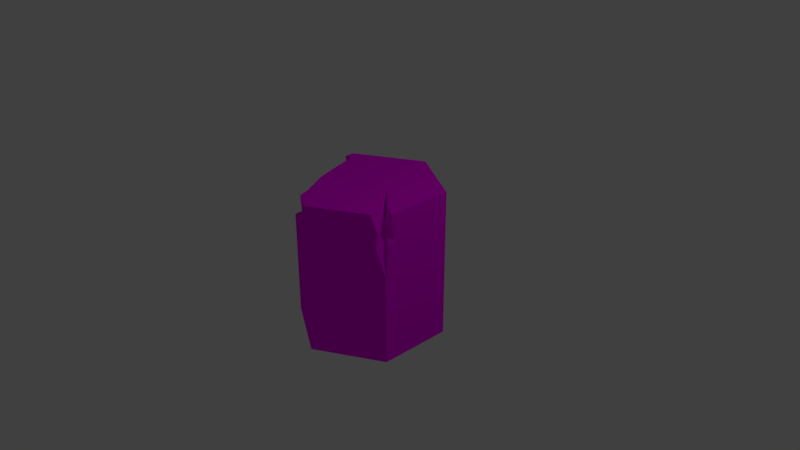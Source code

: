 # Source: blockingHex.blend  (saved by Blender 2.79.0; exported with 4.5.12 LTS)
import bpy
from mathutils import Matrix  # noqa: F401  (used for matrix-valued properties, if any)

bpy.ops.wm.read_factory_settings(use_empty=True)
scene = bpy.context.scene
scene.name = 'Scene'

# ---- collections
col_collection_1 = bpy.data.collections.new('Collection 1'); scene.collection.children.link(col_collection_1)

# ---- images (referenced by path relative to the original .blend; pixels are not part of the script)
import os
ASSET_DIR = os.environ.get("B2B_ASSET_DIR", "")  # directory of the original .blend (textures are referenced by path, not embedded)
HERE = os.path.dirname(os.path.abspath(__file__))  # packed textures are extracted next to this script under _unpacked/

def load_image(name, relpath, width, height, colorspace="sRGB"):
    """Load a texture the original file referenced (path relative to the .blend, or extracted next to this script)."""
    p = next((c for c in (os.path.join(HERE, relpath), os.path.join(ASSET_DIR, relpath)) if relpath and os.path.exists(c)), "")
    if p:
        img = bpy.data.images.load(p, check_existing=True)
        img.name = name
    else:  # same state as the original file: an image datablock whose file is absent (Cycles renders it pink)
        img = bpy.data.images.new(name, width, height)
        img.source = "FILE"
        img.filepath = "//" + (relpath or name)
    img.colorspace_settings.name = colorspace
    return img
img_stonecolor = load_image('StoneColor', 'StoneColor.png', 1024, 1024, 'sRGB')

# ---- materials (node trees are filled in below, after node groups)
mat_stonematerial = bpy.data.materials.new('StoneMaterial')
mat_stonematerial.alpha_threshold = 0.0
mat_stonematerial.use_transparent_shadow = False
mat_stonematerial.roughness = 0.5

# ---- material node trees
mat_stonematerial.use_nodes = True; mat_stonematerial.node_tree.nodes.clear()
_N = mat_stonematerial.node_tree.nodes; _L = mat_stonematerial.node_tree.links
n0 = _N.new('ShaderNodeOutputMaterial'); n0.name = 'Material Output'; n0.location = (300, 300)
n1 = _N.new('ShaderNodeBsdfDiffuse'); n1.name = 'Diffuse BSDF'; n1.location = (10, 300)
n2 = _N.new('ShaderNodeTexImage'); n2.name = 'Image Texture'; n2.location = (-192, 343)
n2.width = 140
n2.image = img_stonecolor
_L.new(n1.outputs[0], n0.inputs[0])
_L.new(n2.outputs[0], n1.inputs[0])
n0.is_active_output = True

# ---- world
world_world = bpy.data.worlds.new('World'); scene.world = world_world
world_world.color = (0.05088, 0.05088, 0.05088)
world_world.use_sun_shadow = False
world_world.sun_shadow_jitter_overblur = 0.0
world_world.cycles.sampling_method = 'MANUAL'

# ---- cameras
cam_camera = bpy.data.cameras.new('Camera')
cam_camera.clip_end = 100.0
cam_camera.lens = 35.0
cam_camera.sensor_width = 32.0
cam_camera.sensor_height = 18.0
cam_camera.ortho_scale = 7.314
cam_camera.dof.focus_distance = 0.0
cam_camera.dof.aperture_fstop = 128.0

# ---- lights
light_lamp = bpy.data.lights.new('Lamp', 'POINT')
light_lamp.transmission_factor = 0.0
light_lamp.cutoff_distance = 30.0
light_lamp.energy = 100.0
light_lamp.shadow_buffer_clip_start = 1.001
light_lamp.shadow_soft_size = 0.1
light_lamp.shadow_maximum_resolution = 0.006
light_lamp.use_absolute_resolution = True

# ---- meshes
me_cylinder = bpy.data.meshes.new('Cylinder')
me_cylinder.from_pydata([(0.0, 1.0, -1.0), (0.0, 1.0, 1.0), (0.866, 0.5, -1.0), (0.866, 0.5, 1.0), (0.866, -0.5, -1.0), (0.7566, -0.4076, 0.6446), (-8.742e-08, -1.0, -1.0), (-8.742e-08, -1.0, 1.0), (-0.866, -0.5, -1.0), (-0.866, -0.5, 0.4331), (-0.866, 0.5, -1.0), (-0.866, 0.5, 1.0), (0.866, -0.5, 0.1857), (0.866, -0.3976, 1.0), (0.7088, -0.5908, 1.0), (0.7785, -0.5505, 0.7751), (0.7647, -0.5585, 0.553), (0.7205, -0.3278, 1.0), (0.398, -0.03234, 1.0), (0.237, 0.07778, 1.0), (0.6939, -0.4241, 1.0), (0.866, -0.4444, 0.5766), (0.866, -0.3611, 0.6599), (0.866, -0.4027, 0.8652), (0.7566, -0.3815, 0.8519), (0.7166, -0.4307, 0.8519), (0.7344, -0.4204, 0.7946), (0.7309, -0.4224, 0.7381), (0.7196, -0.3637, 0.8519), (0.6375, -0.2885, 0.8519), (0.5965, -0.2605, 0.8519), (0.7128, -0.3882, 0.8519), (0.7566, -0.3934, 0.7441), (0.7566, -0.3722, 0.7653), (0.7566, -0.3828, 0.8176), (0.7566, -0.4076, 0.6446), (0.7566, -0.3815, 0.8519), (0.7166, -0.4307, 0.8519), (0.7344, -0.4204, 0.7946), (0.7309, -0.4224, 0.7381), (0.7196, -0.3637, 0.8519), (0.6375, -0.2885, 0.8519), (0.5965, -0.2605, 0.8519), (0.7128, -0.3882, 0.8519), (0.7566, -0.3934, 0.7441), (0.7566, -0.3722, 0.7653), (0.7566, -0.3828, 0.8176), (-0.866, -0.5, 0.4331), (-0.2689, -0.8448, 1.0), (-0.866, 0.369, 1.0), (-0.866, -0.1781, 0.3615), (-0.866, 0.1204, 0.463), (-0.866, 0.1641, 0.6731), (-0.866, 0.3933, 0.8013), (-0.157, -0.9094, 0.8004), (-0.1213, -0.93, 0.5248), (-0.3472, -0.7995, 0.3747), (-0.6037, -0.6515, 0.4443), (-0.8043, -0.5357, 0.4028), (-0.7692, 0.371, 1.0), (-0.6855, 0.2619, 1.0), (-0.6688, 0.06788, 1.0), (-0.5803, -0.1437, 1.0), (-0.5414, -0.3052, 1.0), (-0.3363, -0.673, 1.0), (-0.2689, -0.8448, 1.0), (-0.866, 0.369, 1.0), (-0.866, -0.1781, 0.3615), (-0.866, 0.1204, 0.463), (-0.866, 0.1641, 0.6731), (-0.866, 0.3933, 0.8013), (-0.157, -0.9094, 0.8004), (-0.1213, -0.93, 0.5248), (-0.3472, -0.7995, 0.3747), (-0.6037, -0.6515, 0.4443), (-0.8043, -0.5357, 0.4028), (-0.7692, 0.371, 1.0), (-0.6855, 0.2619, 1.0), (-0.6688, 0.06788, 1.0), (-0.5803, -0.1437, 1.0), (-0.5414, -0.3052, 1.0), (-0.3363, -0.673, 1.0), (-0.866, -0.5, 0.4331), (-0.866, -0.5, 0.4331), (-0.866, -0.1781, 0.3615), (-0.866, 0.1204, 0.463), (-0.866, 0.1641, 0.6731), (-0.2689, -0.8448, 1.0), (-0.866, 0.369, 1.0), (-0.866, -0.1781, 0.3615), (-0.866, 0.1204, 0.463), (-0.866, 0.1641, 0.6731), (-0.866, 0.3933, 0.8013), (-0.157, -0.9094, 0.8004), (-0.1213, -0.93, 0.5248), (-0.3472, -0.7995, 0.3747), (-0.6037, -0.6515, 0.4443), (-0.8043, -0.5357, 0.4028), (-0.7692, 0.371, 1.0), (-0.6855, 0.2619, 1.0), (-0.6688, 0.06788, 1.0), (-0.5803, -0.1437, 1.0), (-0.5414, -0.3052, 1.0), (-0.3363, -0.673, 1.0), (-0.866, -0.5, 0.4331), (-0.866, -0.5, 0.4331), (-0.866, -0.1781, 0.3615), (-0.866, 0.1204, 0.463), (-0.866, -0.1781, 0.3615), (-0.866, 0.1204, 0.463), (-0.866, 0.1641, 0.6731), (-0.1213, -0.93, 0.5248), (-0.3472, -0.7995, 0.3747), (-0.6037, -0.6515, 0.4443), (-0.8043, -0.5357, 0.4028), (-0.866, -0.5, 0.4331), (-0.866, -0.5, 0.4331), (-0.866, -0.1781, 0.3615), (-0.866, 0.1204, 0.463), (-0.866, -0.1781, 0.3615), (-0.866, 0.1204, 0.463), (-0.866, 0.1641, 0.6731), (-0.1213, -0.93, 0.5248), (-0.3472, -0.7995, 0.3747), (-0.6037, -0.6515, 0.4443), (-0.8043, -0.5357, 0.4028)], [], [(0, 1, 3, 2), (2, 3, 13, 23, 22, 21, 12, 4), (4, 12, 16, 15, 14, 7, 6), (6, 7, 48, 54, 55, 56, 57, 58, 47, 8), (8, 47, 50, 51, 52, 53, 49, 11, 10), (10, 11, 1, 0), (0, 2, 4, 6, 8, 10), (3, 1, 11, 49, 59, 60, 61, 62, 63, 64, 48, 7, 14, 20, 19, 18, 17, 13), (14, 15, 26, 25), (13, 17, 28, 24), (22, 23, 34, 33), (19, 20, 31, 30), (20, 14, 25, 31), (17, 18, 29, 28), (23, 13, 24, 34), (15, 16, 27, 26), (12, 21, 32, 5), (18, 19, 30, 29), (16, 12, 5, 27), (21, 22, 33, 32), (28, 29, 41, 40), (34, 24, 36, 46), (5, 32, 44, 35), (26, 27, 39, 38), (29, 30, 42, 41), (27, 5, 35, 39), (32, 33, 45, 44), (25, 26, 38, 37), (30, 31, 43, 42), (24, 28, 40, 36), (33, 34, 46, 45), (31, 25, 37, 43), (39, 35, 44, 45, 46, 36, 40, 41, 42, 43, 37, 38), (63, 62, 79, 80), (50, 47, 9, 67), (56, 55, 72, 73), (62, 61, 78, 79), (57, 56, 73, 74), (51, 50, 67, 68), (64, 63, 80, 81), (58, 57, 74, 75), (52, 51, 68, 69), (48, 64, 81, 65), (47, 58, 75, 9), (53, 52, 69, 70), (59, 49, 66, 76), (49, 53, 70, 66), (60, 59, 76, 77), (54, 48, 65, 71), (61, 60, 77, 78), (55, 54, 71, 72), (72, 71, 93, 94), (79, 78, 100, 101), (69, 68, 90, 91), (73, 72, 94, 95), (47, 50, 84, 83), (80, 79, 101, 102), (74, 73, 95, 96), (50, 51, 85, 84), (81, 80, 102, 103), (75, 74, 96, 97), (51, 52, 86, 85), (65, 81, 103, 87), (9, 75, 97, 82), (70, 69, 91, 92), (76, 66, 88, 98), (66, 70, 92, 88), (68, 67, 89, 90), (77, 76, 98, 99), (71, 65, 87, 93), (67, 9, 82, 89), (78, 77, 99, 100), (82, 97, 114, 104), (83, 84, 106, 105), (95, 94, 111, 112), (91, 90, 109, 110), (84, 85, 107, 106), (96, 95, 112, 113), (90, 89, 108, 109), (97, 96, 113, 114), (89, 82, 104, 108), (110, 109, 120, 121), (114, 113, 124, 125), (106, 107, 118, 117), (109, 108, 119, 120), (104, 114, 125, 115), (112, 111, 122, 123), (108, 104, 115, 119), (113, 112, 123, 124), (105, 106, 117, 116), (91, 121, 120, 119, 115, 125, 124, 123, 122, 94, 93, 87, 103, 102, 101, 100, 99, 98, 88, 92)])
_uv = me_cylinder.uv_layers.new(name='UVMap')
_uv.uv.foreach_set('vector', [0.8829, 0.9794, 0.8829, 0.5206, 0.9821, 0.5206, 0.9821, 0.9794, 0.01786, 0.9794, 0.01786, 0.5206, 0.1959, 0.5206, 0.197, 0.5516, 0.1887, 0.5986, 0.2052, 0.6178, 0.2163, 0.7074, 0.2163, 0.9794, 0.2163, 0.9794, 0.2163, 0.7074, 0.2279, 0.6232, 0.2263, 0.5722, 0.2343, 0.5206, 0.3155, 0.5206, 0.3155, 0.9794, 0.6488, 0.5206, 0.6488, 0.9794, 0.5872, 0.9794, 0.6128, 0.9336, 0.621, 0.8704, 0.5693, 0.8359, 0.5105, 0.8519, 0.4645, 0.8424, 0.4504, 0.8493, 0.4504, 0.5206, 0.4504, 0.5206, 0.4504, 0.8493, 0.4185, 0.8329, 0.3889, 0.8562, 0.3845, 0.9044, 0.3618, 0.9338, 0.3642, 0.9794, 0.3512, 0.9794, 0.3512, 0.5206, 0.6845, 0.9794, 0.6845, 0.5206, 0.8829, 0.5206, 0.8829, 0.9794, 0.5691, 0.4794, 0.3972, 0.3647, 0.3972, 0.1353, 0.5691, 0.02064, 0.7409, 0.1353, 0.7409, 0.3647, 0.01786, 0.5206, 0.8829, 0.5206, 0.3512, 0.9794, 0.3642, 0.9794, 0.3816, 0.9395, 0.3988, 0.9067, 0.4028, 0.9023, 0.408, 0.8666, 0.407, 0.8459, 0.3739, 0.7218, 0.3574, 0.6631, 0.3155, 0.5206, 0.2343, 0.5206, 0.2302, 0.5373, 0.3308, 0.6177, 0.2754, 0.5889, 0.2147, 0.5384, 0.1959, 0.5206, 0.2343, 0.5206, 0.2263, 0.5722, 0.2263, 0.5722, 0.2343, 0.5206, 0.1959, 0.5206, 0.2147, 0.5384, 0.2147, 0.5384, 0.1959, 0.5206, 0.1887, 0.5986, 0.197, 0.5516, 0.197, 0.5516, 0.1887, 0.5986, 0.3308, 0.6177, 0.2302, 0.5373, 0.2302, 0.5373, 0.3308, 0.6177, 0.2302, 0.5373, 0.2343, 0.5206, 0.2343, 0.5206, 0.2302, 0.5373, 0.2147, 0.5384, 0.2754, 0.5889, 0.2754, 0.5889, 0.2147, 0.5384, 0.197, 0.5516, 0.1959, 0.5206, 0.1959, 0.5206, 0.197, 0.5516, 0.2263, 0.5722, 0.2279, 0.6232, 0.2279, 0.6232, 0.2263, 0.5722, 0.2163, 0.7074, 0.2052, 0.6178, 0.2052, 0.6178, 0.2163, 0.7074, 0.2754, 0.5889, 0.3308, 0.6177, 0.3308, 0.6177, 0.2754, 0.5889, 0.2279, 0.6232, 0.2163, 0.7074, 0.2163, 0.7074, 0.2279, 0.6232, 0.2052, 0.6178, 0.1887, 0.5986, 0.1887, 0.5986, 0.2052, 0.6178, 0.2147, 0.5384, 0.2754, 0.5889, 0.2754, 0.5889, 0.2147, 0.5384, 0.197, 0.5516, 0.1959, 0.5206, 0.1959, 0.5206, 0.197, 0.5516, 0.2163, 0.7074, 0.2052, 0.6178, 0.2052, 0.6178, 0.2163, 0.7074, 0.2263, 0.5722, 0.2279, 0.6232, 0.2279, 0.6232, 0.2263, 0.5722, 0.2754, 0.5889, 0.3308, 0.6177, 0.3308, 0.6177, 0.2754, 0.5889, 0.2279, 0.6232, 0.2163, 0.7074, 0.2163, 0.7074, 0.2279, 0.6232, 0.2052, 0.6178, 0.1887, 0.5986, 0.1887, 0.5986, 0.2052, 0.6178, 0.2343, 0.5206, 0.2263, 0.5722, 0.2263, 0.5722, 0.2343, 0.5206, 0.3308, 0.6177, 0.2302, 0.5373, 0.2302, 0.5373, 0.3308, 0.6177, 0.1959, 0.5206, 0.2147, 0.5384, 0.2147, 0.5384, 0.1959, 0.5206, 0.1887, 0.5986, 0.197, 0.5516, 0.197, 0.5516, 0.1887, 0.5986, 0.2302, 0.5373, 0.2343, 0.5206, 0.2343, 0.5206, 0.2302, 0.5373, 0.2279, 0.6232, 0.2163, 0.7074, 0.2052, 0.6178, 0.1887, 0.5986, 0.197, 0.5516, 0.1959, 0.5206, 0.2147, 0.5384, 0.2754, 0.5889, 0.3308, 0.6177, 0.2302, 0.5373, 0.2343, 0.5206, 0.2263, 0.5722, 0.407, 0.8459, 0.408, 0.8666, 0.408, 0.8666, 0.407, 0.8459, 0.4185, 0.8329, 0.4504, 0.8493, 0.4504, 0.8493, 0.4185, 0.8329, 0.5693, 0.8359, 0.621, 0.8704, 0.621, 0.8704, 0.5693, 0.8359, 0.408, 0.8666, 0.4028, 0.9023, 0.4028, 0.9023, 0.408, 0.8666, 0.5105, 0.8519, 0.5693, 0.8359, 0.5693, 0.8359, 0.5105, 0.8519, 0.3889, 0.8562, 0.4185, 0.8329, 0.4185, 0.8329, 0.3889, 0.8562, 0.3739, 0.7218, 0.407, 0.8459, 0.407, 0.8459, 0.3739, 0.7218, 0.4645, 0.8424, 0.5105, 0.8519, 0.5105, 0.8519, 0.4645, 0.8424, 0.3845, 0.9044, 0.3889, 0.8562, 0.3889, 0.8562, 0.3845, 0.9044, 0.3574, 0.6631, 0.3739, 0.7218, 0.3739, 0.7218, 0.3574, 0.6631, 0.4504, 0.8493, 0.4645, 0.8424, 0.4645, 0.8424, 0.4504, 0.8493, 0.3618, 0.9338, 0.3845, 0.9044, 0.3845, 0.9044, 0.3618, 0.9338, 0.3816, 0.9395, 0.3642, 0.9794, 0.3642, 0.9794, 0.3816, 0.9395, 0.3642, 0.9794, 0.3618, 0.9338, 0.3618, 0.9338, 0.3642, 0.9794, 0.3988, 0.9067, 0.3816, 0.9395, 0.3816, 0.9395, 0.3988, 0.9067, 0.6128, 0.9336, 0.5872, 0.9794, 0.5872, 0.9794, 0.6128, 0.9336, 0.4028, 0.9023, 0.3988, 0.9067, 0.3988, 0.9067, 0.4028, 0.9023, 0.621, 0.8704, 0.6128, 0.9336, 0.6128, 0.9336, 0.621, 0.8704, 0.621, 0.8704, 0.6128, 0.9336, 0.6128, 0.9336, 0.621, 0.8704, 0.408, 0.8666, 0.4028, 0.9023, 0.4028, 0.9023, 0.408, 0.8666, 0.3845, 0.9044, 0.3889, 0.8562, 0.3889, 0.8562, 0.3845, 0.9044, 0.5693, 0.8359, 0.621, 0.8704, 0.621, 0.8704, 0.5693, 0.8359, 0.4504, 0.8493, 0.4185, 0.8329, 0.4185, 0.8329, 0.4504, 0.8493, 0.407, 0.8459, 0.408, 0.8666, 0.408, 0.8666, 0.407, 0.8459, 0.5105, 0.8519, 0.5693, 0.8359, 0.5693, 0.8359, 0.5105, 0.8519, 0.4185, 0.8329, 0.3889, 0.8562, 0.3889, 0.8562, 0.4185, 0.8329, 0.3739, 0.7218, 0.407, 0.8459, 0.407, 0.8459, 0.3739, 0.7218, 0.4645, 0.8424, 0.5105, 0.8519, 0.5105, 0.8519, 0.4645, 0.8424, 0.3889, 0.8562, 0.3845, 0.9044, 0.3845, 0.9044, 0.3889, 0.8562, 0.3574, 0.6631, 0.3739, 0.7218, 0.3739, 0.7218, 0.3574, 0.6631, 0.4504, 0.8493, 0.4645, 0.8424, 0.4645, 0.8424, 0.4504, 0.8493, 0.3618, 0.9338, 0.3845, 0.9044, 0.3845, 0.9044, 0.3618, 0.9338, 0.3816, 0.9395, 0.3642, 0.9794, 0.3642, 0.9794, 0.3816, 0.9395, 0.3642, 0.9794, 0.3618, 0.9338, 0.3618, 0.9338, 0.3642, 0.9794, 0.3889, 0.8562, 0.4185, 0.8329, 0.4185, 0.8329, 0.3889, 0.8562, 0.3988, 0.9067, 0.3816, 0.9395, 0.3816, 0.9395, 0.3988, 0.9067, 0.6128, 0.9336, 0.5872, 0.9794, 0.5872, 0.9794, 0.6128, 0.9336, 0.4185, 0.8329, 0.4504, 0.8493, 0.4504, 0.8493, 0.4185, 0.8329, 0.4028, 0.9023, 0.3988, 0.9067, 0.3988, 0.9067, 0.4028, 0.9023, 0.4504, 0.8493, 0.4645, 0.8424, 0.4645, 0.8424, 0.4504, 0.8493, 0.4504, 0.8493, 0.4185, 0.8329, 0.4185, 0.8329, 0.4504, 0.8493, 0.5693, 0.8359, 0.621, 0.8704, 0.621, 0.8704, 0.5693, 0.8359, 0.3845, 0.9044, 0.3889, 0.8562, 0.3889, 0.8562, 0.3845, 0.9044, 0.4185, 0.8329, 0.3889, 0.8562, 0.3889, 0.8562, 0.4185, 0.8329, 0.5105, 0.8519, 0.5693, 0.8359, 0.5693, 0.8359, 0.5105, 0.8519, 0.3889, 0.8562, 0.4185, 0.8329, 0.4185, 0.8329, 0.3889, 0.8562, 0.4645, 0.8424, 0.5105, 0.8519, 0.5105, 0.8519, 0.4645, 0.8424, 0.4185, 0.8329, 0.4504, 0.8493, 0.4504, 0.8493, 0.4185, 0.8329, 0.3845, 0.9044, 0.3889, 0.8562, 0.3889, 0.8562, 0.3845, 0.9044, 0.4645, 0.8424, 0.5105, 0.8519, 0.5105, 0.8519, 0.4645, 0.8424, 0.4185, 0.8329, 0.3889, 0.8562, 0.3889, 0.8562, 0.4185, 0.8329, 0.3889, 0.8562, 0.4185, 0.8329, 0.4185, 0.8329, 0.3889, 0.8562, 0.4504, 0.8493, 0.4645, 0.8424, 0.4645, 0.8424, 0.4504, 0.8493, 0.5693, 0.8359, 0.621, 0.8704, 0.621, 0.8704, 0.5693, 0.8359, 0.4185, 0.8329, 0.4504, 0.8493, 0.4504, 0.8493, 0.4185, 0.8329, 0.5105, 0.8519, 0.5693, 0.8359, 0.5693, 0.8359, 0.5105, 0.8519, 0.4504, 0.8493, 0.4185, 0.8329, 0.4185, 0.8329, 0.4504, 0.8493, 0.3845, 0.9044, 0.3845, 0.9044, 0.3889, 0.8562, 0.4185, 0.8329, 0.4504, 0.8493, 0.4645, 0.8424, 0.5105, 0.8519, 0.5693, 0.8359, 0.621, 0.8704, 0.621, 0.8704, 0.6128, 0.9336, 0.5872, 0.9794, 0.3739, 0.7218, 0.407, 0.8459, 0.408, 0.8666, 0.4028, 0.9023, 0.3988, 0.9067, 0.3816, 0.9395, 0.3642, 0.9794, 0.3618, 0.9338])
me_cylinder.materials.append(mat_stonematerial)
me_cylinder.use_remesh_preserve_volume = False
me_cylinder.use_remesh_preserve_attributes = False
me_cylinder.use_mirror_vertex_groups = False
me_cylinder.update()

# ---- objects
ob_cylinder = bpy.data.objects.new('Cylinder', me_cylinder)
ob_lamp = bpy.data.objects.new('Lamp', light_lamp)
ob_camera = bpy.data.objects.new('Camera', cam_camera)

# ---- transforms, parenting, visibility, modifiers, constraints
ob_cylinder.location = (0.0, 0.0, 0.0)
ob_cylinder.lineart.crease_threshold = 0.0
ob_lamp.location = (4.076, 1.005, 5.904)
ob_lamp.rotation_euler = (0.6503, 0.05522, 1.866)
ob_lamp.lock_rotations_4d = False
ob_lamp.empty_display_type = 'ARROWS'
ob_lamp.color = (0.0, 0.0, 0.0, 0.0)
ob_lamp.lineart.crease_threshold = 0.0
ob_camera.location = (7.481, -6.508, 5.344)
ob_camera.rotation_euler = (1.109, 0.0, 0.8149)
ob_camera.lock_rotations_4d = False
ob_camera.empty_display_type = 'ARROWS'
ob_camera.color = (0.0, 0.0, 0.0, 0.0)
ob_camera.display_type = 'WIRE'
ob_camera.lineart.crease_threshold = 0.0

# ---- collection membership
col_collection_1.objects.link(ob_cylinder)
col_collection_1.objects.link(ob_lamp)
col_collection_1.objects.link(ob_camera)

# ---- scene / render settings (as saved in the file)
scene.camera = ob_camera
scene.frame_start = 1; scene.frame_end = 250; scene.frame_set(1)
scene.render.engine = 'BLENDER_EEVEE_NEXT'
scene.render.resolution_percentage = 50
scene.render.dither_intensity = 0.0
scene.cycles.use_denoising = False
scene.cycles.samples = 128
scene.cycles.sampling_pattern = 'TABULATED_SOBOL'
scene.cycles.use_adaptive_sampling = False
scene.cycles.use_light_tree = False
scene.cycles.blur_glossy = 0.0
scene.cycles.sample_clamp_indirect = 0.0
scene.view_settings.view_transform = 'Standard'
bpy.context.view_layer.update()
